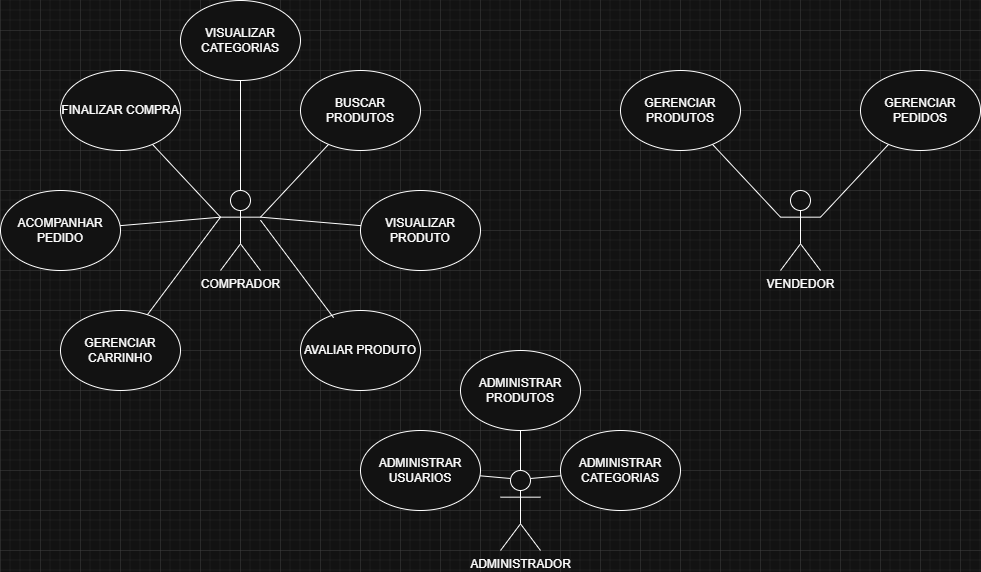

The diagram above was exported from draw.io. Its source (the exported page's mxGraphModel, read from the mxfile embedded in the PNG):
<mxGraphModel dx="1659" dy="1628" grid="1" gridSize="10" guides="1" tooltips="1" connect="1" arrows="1" fold="1" page="1" pageScale="1" pageWidth="827" pageHeight="1169" math="0" shadow="0">
  <root>
    <mxCell id="0" />
    <mxCell id="1" parent="0" />
    <mxCell id="eBed6XFtFsWYa6DLUGoS-1" parent="1" style="shape=umlActor;verticalLabelPosition=bottom;verticalAlign=top;html=1;outlineConnect=0;" value="COMPRADOR" vertex="1">
      <mxGeometry height="80" width="40" x="-20" y="120" as="geometry" />
    </mxCell>
    <mxCell id="eBed6XFtFsWYa6DLUGoS-2" parent="1" style="ellipse;whiteSpace=wrap;html=1;" value="BUSCAR PRODUTOS" vertex="1">
      <mxGeometry height="80" width="120" x="60" as="geometry" />
    </mxCell>
    <mxCell id="eBed6XFtFsWYa6DLUGoS-3" parent="1" style="ellipse;whiteSpace=wrap;html=1;" value="VISUALIZAR PRODUTO" vertex="1">
      <mxGeometry height="80" width="120" x="120" y="120" as="geometry" />
    </mxCell>
    <mxCell id="eBed6XFtFsWYa6DLUGoS-4" parent="1" style="ellipse;whiteSpace=wrap;html=1;" value="GERENCIAR CARRINHO" vertex="1">
      <mxGeometry height="80" width="120" x="-180" y="240" as="geometry" />
    </mxCell>
    <mxCell id="eBed6XFtFsWYa6DLUGoS-5" parent="1" style="ellipse;whiteSpace=wrap;html=1;" value="FINALIZAR COMPRA" vertex="1">
      <mxGeometry height="80" width="120" x="-180" as="geometry" />
    </mxCell>
    <mxCell id="eBed6XFtFsWYa6DLUGoS-6" parent="1" style="ellipse;whiteSpace=wrap;html=1;" value="ACOMPANHAR PEDIDO" vertex="1">
      <mxGeometry height="80" width="120" x="-240" y="120" as="geometry" />
    </mxCell>
    <mxCell id="eBed6XFtFsWYa6DLUGoS-7" edge="1" parent="1" source="eBed6XFtFsWYa6DLUGoS-5" style="endArrow=none;html=1;rounded=0;entryX=0;entryY=0.3333333333333333;entryDx=0;entryDy=0;entryPerimeter=0;" target="eBed6XFtFsWYa6DLUGoS-1" value="">
      <mxGeometry height="50" relative="1" width="50" as="geometry">
        <mxPoint x="120" y="230" as="sourcePoint" />
        <mxPoint x="170" y="180" as="targetPoint" />
      </mxGeometry>
    </mxCell>
    <mxCell id="eBed6XFtFsWYa6DLUGoS-8" edge="1" parent="1" source="eBed6XFtFsWYa6DLUGoS-6" style="endArrow=none;html=1;rounded=0;entryX=0;entryY=0.3333333333333333;entryDx=0;entryDy=0;entryPerimeter=0;" target="eBed6XFtFsWYa6DLUGoS-1" value="">
      <mxGeometry height="50" relative="1" width="50" as="geometry">
        <mxPoint x="120" y="230" as="sourcePoint" />
        <mxPoint x="-20" y="100" as="targetPoint" />
      </mxGeometry>
    </mxCell>
    <mxCell id="eBed6XFtFsWYa6DLUGoS-9" edge="1" parent="1" source="eBed6XFtFsWYa6DLUGoS-4" style="endArrow=none;html=1;rounded=0;entryX=0;entryY=0.3333333333333333;entryDx=0;entryDy=0;entryPerimeter=0;" target="eBed6XFtFsWYa6DLUGoS-1" value="">
      <mxGeometry height="50" relative="1" width="50" as="geometry">
        <mxPoint x="120" y="230" as="sourcePoint" />
        <mxPoint x="170" y="180" as="targetPoint" />
      </mxGeometry>
    </mxCell>
    <mxCell id="eBed6XFtFsWYa6DLUGoS-10" edge="1" parent="1" source="eBed6XFtFsWYa6DLUGoS-3" style="endArrow=none;html=1;rounded=0;entryX=1;entryY=0.3333333333333333;entryDx=0;entryDy=0;entryPerimeter=0;" target="eBed6XFtFsWYa6DLUGoS-1" value="">
      <mxGeometry height="50" relative="1" width="50" as="geometry">
        <mxPoint x="120" y="230" as="sourcePoint" />
        <mxPoint x="50" y="100" as="targetPoint" />
      </mxGeometry>
    </mxCell>
    <mxCell id="eBed6XFtFsWYa6DLUGoS-11" edge="1" parent="1" source="eBed6XFtFsWYa6DLUGoS-2" style="endArrow=none;html=1;rounded=0;entryX=1;entryY=0.3333333333333333;entryDx=0;entryDy=0;entryPerimeter=0;" target="eBed6XFtFsWYa6DLUGoS-1" value="">
      <mxGeometry height="50" relative="1" width="50" as="geometry">
        <mxPoint x="120" y="40" as="sourcePoint" />
        <mxPoint x="170" y="180" as="targetPoint" />
      </mxGeometry>
    </mxCell>
    <mxCell id="eBed6XFtFsWYa6DLUGoS-12" parent="1" style="shape=umlActor;verticalLabelPosition=bottom;verticalAlign=top;html=1;outlineConnect=0;" value="VENDEDOR" vertex="1">
      <mxGeometry height="80" width="40" x="540" y="120" as="geometry" />
    </mxCell>
    <mxCell id="eBed6XFtFsWYa6DLUGoS-13" parent="1" style="ellipse;whiteSpace=wrap;html=1;" value="GERENCIAR PEDIDOS" vertex="1">
      <mxGeometry height="80" width="120" x="620" as="geometry" />
    </mxCell>
    <mxCell id="eBed6XFtFsWYa6DLUGoS-16" parent="1" style="ellipse;whiteSpace=wrap;html=1;" value="GERENCIAR PRODUTOS" vertex="1">
      <mxGeometry height="80" width="120" x="380" as="geometry" />
    </mxCell>
    <mxCell id="eBed6XFtFsWYa6DLUGoS-18" edge="1" parent="1" source="eBed6XFtFsWYa6DLUGoS-16" style="endArrow=none;html=1;rounded=0;entryX=0;entryY=0.3333333333333333;entryDx=0;entryDy=0;entryPerimeter=0;" target="eBed6XFtFsWYa6DLUGoS-12" value="">
      <mxGeometry height="50" relative="1" width="50" as="geometry">
        <mxPoint x="680" y="230" as="sourcePoint" />
        <mxPoint x="730" y="180" as="targetPoint" />
      </mxGeometry>
    </mxCell>
    <mxCell id="eBed6XFtFsWYa6DLUGoS-22" edge="1" parent="1" source="eBed6XFtFsWYa6DLUGoS-13" style="endArrow=none;html=1;rounded=0;entryX=1;entryY=0.3333333333333333;entryDx=0;entryDy=0;entryPerimeter=0;" target="eBed6XFtFsWYa6DLUGoS-12" value="">
      <mxGeometry height="50" relative="1" width="50" as="geometry">
        <mxPoint x="680" y="40" as="sourcePoint" />
        <mxPoint x="730" y="180" as="targetPoint" />
      </mxGeometry>
    </mxCell>
    <mxCell id="eBed6XFtFsWYa6DLUGoS-23" parent="1" style="shape=umlActor;verticalLabelPosition=bottom;verticalAlign=top;html=1;outlineConnect=0;" value="ADMINISTRADOR" vertex="1">
      <mxGeometry height="80" width="40" x="260" y="400" as="geometry" />
    </mxCell>
    <mxCell id="eBed6XFtFsWYa6DLUGoS-24" parent="1" style="ellipse;whiteSpace=wrap;html=1;" value="ADMINISTRAR PRODUTOS" vertex="1">
      <mxGeometry height="80" width="120" x="220" y="280" as="geometry" />
    </mxCell>
    <mxCell id="eBed6XFtFsWYa6DLUGoS-25" parent="1" style="ellipse;whiteSpace=wrap;html=1;" value="ADMINISTRAR CATEGORIAS" vertex="1">
      <mxGeometry height="80" width="120" x="320" y="360" as="geometry" />
    </mxCell>
    <mxCell id="eBed6XFtFsWYa6DLUGoS-26" parent="1" style="ellipse;whiteSpace=wrap;html=1;" value="ADMINISTRAR USUARIOS" vertex="1">
      <mxGeometry height="80" width="120" x="120" y="360" as="geometry" />
    </mxCell>
    <mxCell id="eBed6XFtFsWYa6DLUGoS-27" edge="1" parent="1" source="eBed6XFtFsWYa6DLUGoS-23" style="endArrow=none;html=1;rounded=0;exitX=0.5;exitY=0;exitDx=0;exitDy=0;exitPerimeter=0;" target="eBed6XFtFsWYa6DLUGoS-24" value="">
      <mxGeometry height="50" relative="1" width="50" as="geometry">
        <mxPoint x="230" y="340" as="sourcePoint" />
        <mxPoint x="280" y="290" as="targetPoint" />
      </mxGeometry>
    </mxCell>
    <mxCell id="eBed6XFtFsWYa6DLUGoS-28" edge="1" parent="1" source="eBed6XFtFsWYa6DLUGoS-23" style="endArrow=none;html=1;rounded=0;exitX=0.25;exitY=0.1;exitDx=0;exitDy=0;exitPerimeter=0;" target="eBed6XFtFsWYa6DLUGoS-26" value="">
      <mxGeometry height="50" relative="1" width="50" as="geometry">
        <mxPoint x="230" y="340" as="sourcePoint" />
        <mxPoint x="280" y="290" as="targetPoint" />
      </mxGeometry>
    </mxCell>
    <mxCell id="eBed6XFtFsWYa6DLUGoS-29" edge="1" parent="1" source="eBed6XFtFsWYa6DLUGoS-23" style="endArrow=none;html=1;rounded=0;exitX=0.75;exitY=0.1;exitDx=0;exitDy=0;exitPerimeter=0;" target="eBed6XFtFsWYa6DLUGoS-25" value="">
      <mxGeometry height="50" relative="1" width="50" as="geometry">
        <mxPoint x="230" y="340" as="sourcePoint" />
        <mxPoint x="280" y="290" as="targetPoint" />
      </mxGeometry>
    </mxCell>
    <mxCell id="eBed6XFtFsWYa6DLUGoS-30" parent="1" style="ellipse;whiteSpace=wrap;html=1;" value="AVALIAR PRODUTO" vertex="1">
      <mxGeometry height="80" width="120" x="60" y="240" as="geometry" />
    </mxCell>
    <mxCell id="eBed6XFtFsWYa6DLUGoS-31" edge="1" parent="1" style="endArrow=none;html=1;rounded=0;entryX=1;entryY=0.3333333333333333;entryDx=0;entryDy=0;entryPerimeter=0;" value="">
      <mxGeometry height="50" relative="1" width="50" as="geometry">
        <mxPoint x="93.11342458940612" y="247.24085470390992" as="sourcePoint" />
        <mxPoint x="20" y="149.66666666666663" as="targetPoint" />
      </mxGeometry>
    </mxCell>
    <mxCell id="eBed6XFtFsWYa6DLUGoS-32" parent="1" style="ellipse;whiteSpace=wrap;html=1;" value="VISUALIZAR CATEGORIAS" vertex="1">
      <mxGeometry height="80" width="120" x="-60" y="-70" as="geometry" />
    </mxCell>
    <mxCell id="eBed6XFtFsWYa6DLUGoS-33" edge="1" parent="1" source="eBed6XFtFsWYa6DLUGoS-1" style="endArrow=none;html=1;rounded=0;exitX=0.5;exitY=0;exitDx=0;exitDy=0;exitPerimeter=0;" target="eBed6XFtFsWYa6DLUGoS-32" value="">
      <mxGeometry height="50" relative="1" width="50" as="geometry">
        <mxPoint x="70" y="200" as="sourcePoint" />
        <mxPoint x="120" y="150" as="targetPoint" />
      </mxGeometry>
    </mxCell>
  </root>
</mxGraphModel>